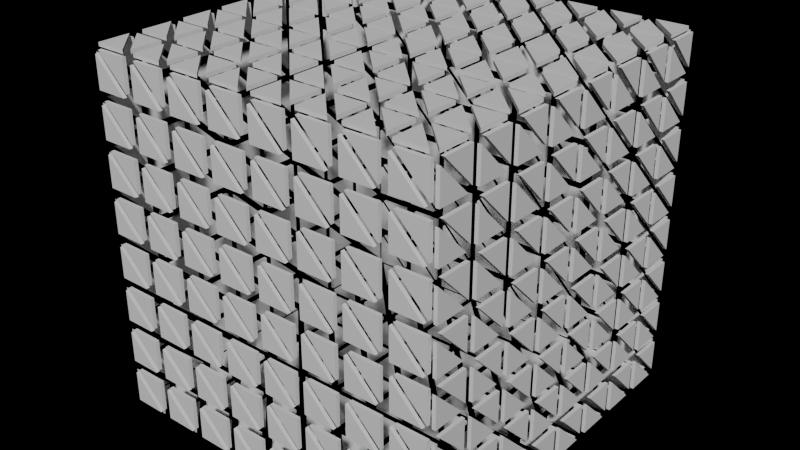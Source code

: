# Source: bpy_drive_geo_node_p2___v001.blend  (saved by Blender 4.0.36; exported with 4.5.12 LTS)
import bpy
from mathutils import Matrix  # noqa: F401  (used for matrix-valued properties, if any)

bpy.ops.wm.read_factory_settings(use_empty=True)
scene = bpy.context.scene
scene.name = 'Scene'

# ---- node groups
ng_geometry_nodes = bpy.data.node_groups.new('Geometry Nodes', 'GeometryNodeTree')
_s = ng_geometry_nodes.interface.new_socket(name='Geometry', in_out='OUTPUT', socket_type='NodeSocketGeometry')
_s = ng_geometry_nodes.interface.new_socket(name='Geometry', in_out='INPUT', socket_type='NodeSocketGeometry')
ng_geometry_nodes.is_modifier = True
_N = ng_geometry_nodes.nodes; _L = ng_geometry_nodes.links
n0 = _N.new('NodeGroupInput'); n0.name = 'Group Input'; n0.location = (-340, 0)
n1 = _N.new('NodeGroupOutput'); n1.name = 'Group Output'; n1.location = (1000, 0)
n2 = _N.new('GeometryNodeMeshCube'); n2.name = 'Cube'; n2.location = (0, 0)
n3 = _N.new('GeometryNodeSubdivideMesh'); n3.name = 'Subdivide Mesh'; n3.location = (200, 0)
n3.inputs[1].default_value = 3
n4 = _N.new('GeometryNodeTriangulate'); n4.name = 'Triangulate'; n4.location = (400, 0)
n5 = _N.new('GeometryNodeSplitEdges'); n5.name = 'Split Edges'; n5.location = (600, 0)
n6 = _N.new('GeometryNodeScaleElements'); n6.name = 'Scale Elements'; n6.location = (800, 0)
n6.inputs[2].default_value = 0.7
_L.new(n2.outputs[0], n3.inputs[0])
_L.new(n3.outputs[0], n4.inputs[0])
_L.new(n4.outputs[0], n5.inputs[0])
_L.new(n5.outputs[0], n6.inputs[0])
_L.new(n6.outputs[0], n1.inputs[0])
n1.is_active_output = True

# ---- world
world_world = bpy.data.worlds.new('World'); scene.world = world_world
world_world.use_nodes = True; world_world.node_tree.nodes.clear()
_N = world_world.node_tree.nodes; _L = world_world.node_tree.links
n0 = _N.new('ShaderNodeBackground'); n0.name = 'Background'; n0.location = (10, 300)
n0.inputs[0].default_value = (0.0, 0.0, 0.0, 1.0)
n1 = _N.new('ShaderNodeOutputWorld'); n1.name = 'World Output'; n1.location = (300, 300)
_L.new(n0.outputs[0], n1.inputs[0])
n1.is_active_output = True
world_world.use_sun_shadow = False
world_world.sun_shadow_jitter_overblur = 0.0

# ---- meshes
me_plane = bpy.data.meshes.new('Plane')
me_plane.from_pydata([(-1.0, -1.0, 0.0), (1.0, -1.0, 0.0), (-1.0, 1.0, 0.0), (1.0, 1.0, 0.0)], [], [(0, 1, 3, 2)])
_uv = me_plane.uv_layers.new(name='UVMap')
_uv.uv.foreach_set('vector', [0.0, 0.0, 1.0, 0.0, 1.0, 1.0, 0.0, 1.0])
me_plane.update()

# ---- objects
ob_plane = bpy.data.objects.new('Plane', me_plane)

# ---- transforms, parenting, visibility, modifiers, constraints
ob_plane.location = (0.0, 0.0, 0.0)
_m = ob_plane.modifiers.new('GeometryNodes', 'NODES')
_m.node_group = ng_geometry_nodes
_m = ob_plane.modifiers.new('Solidify', 'SOLIDIFY')

# ---- collection membership
scene.collection.objects.link(ob_plane)

# ---- scene / render settings (as saved in the file)
scene.frame_start = 1; scene.frame_end = 360; scene.frame_set(1)
scene.render.engine = 'BLENDER_EEVEE_NEXT'
scene.render.fps = 30
scene.cycles.sampling_pattern = 'TABULATED_SOBOL'
bpy.context.view_layer.update()

# ---- added for rendering (the .blend has no active camera and no usable light): camera, sun
cam_auto = bpy.data.cameras.new('AutoCamera')
cam_auto.lens = 50.0
cam_auto.sensor_width = 36.0
cam_auto.clip_end = 1000.0
ob_auto_camera = bpy.data.objects.new('AutoCamera', cam_auto)
scene.collection.objects.link(ob_auto_camera)
ob_auto_camera.location = (1.60254, -1.92304, 1.28203)
ob_auto_camera.rotation_euler = (1.09748, -7.21219e-08, 0.694738)
scene.camera = ob_auto_camera
light_auto_sun = bpy.data.lights.new('AutoSun', 'SUN')
light_auto_sun.energy = 3.0
light_auto_sun.angle = 0.0523599
ob_auto_sun = bpy.data.objects.new('AutoSun', light_auto_sun)
scene.collection.objects.link(ob_auto_sun)
ob_auto_sun.rotation_euler = (0.872665, 0.174533, 0.523599)
bpy.context.view_layer.update()
